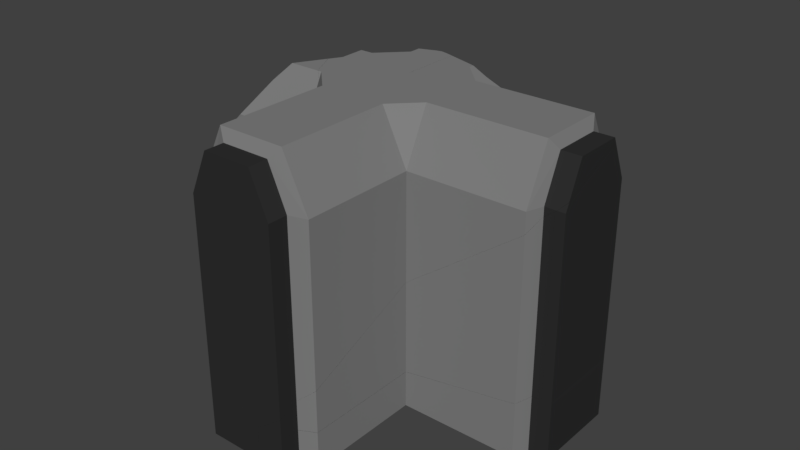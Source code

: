 # Source: wallCrossingTwoWaysBrokenShattered.blend  (saved by Blender 2.79.0; exported with 4.5.12 LTS)
import bpy
from mathutils import Matrix  # noqa: F401  (used for matrix-valued properties, if any)

bpy.ops.wm.read_factory_settings(use_empty=True)
scene = bpy.context.scene
scene.name = 'Scene'

# ---- collections
col_collection_2 = bpy.data.collections.new('Collection 2'); scene.collection.children.link(col_collection_2)

# ---- materials (node trees are filled in below, after node groups)
mat_material_006 = bpy.data.materials.new('Material.006')
mat_material_006.alpha_threshold = 0.0
mat_material_006.use_transparent_shadow = False
mat_material_006.diffuse_color = (0.2203, 0.2203, 0.2203, 1.0)
mat_material_006.roughness = 0.5
mat_material_005 = bpy.data.materials.new('Material.005')
mat_material_005.alpha_threshold = 0.0
mat_material_005.use_transparent_shadow = False
mat_material_005.diffuse_color = (0.0291, 0.0291, 0.0291, 1.0)
mat_material_005.roughness = 0.5

# ---- material node trees

# ---- world
world_world = bpy.data.worlds.new('World'); scene.world = world_world
world_world.color = (0.05088, 0.05088, 0.05088)
world_world.use_sun_shadow = False
world_world.sun_shadow_jitter_overblur = 0.0
world_world.cycles.sampling_method = 'MANUAL'

# ---- meshes
me_cornerwallleft_001_cell_009 = bpy.data.meshes.new('cornerWallLeft.001_cell.009')
me_cornerwallleft_001_cell_009.from_pydata([(-0.5994, 0.1584, 1.745), (-0.963, 0.3507, 1.351), (-1.179, 0.3507, 1.096), (-1.179, -0.1948, 0.9942), (-0.2575, 0.3507, 1.351), (-1.804, -0.1948, 0.1411), (0.7165, 0.3507, 0.5555), (1.215, 0.3507, 1.351), (2.413, 0.09484, -1.286), (1.703, -0.3065, -2.457), (-1.179, -0.1948, -2.383), (-1.804, -0.1948, -2.365), (-1.804, -0.9236, 0.1013), (-1.804, -1.313, -2.284), (1.46, 0.3507, 1.351), (1.406, 0.2586, 1.54), (1.34, 0.2441, 1.569), (0.7408, -0.07896, 0.6742), (2.322, 0.3507, -1.123), (-1.179, 0.3507, -2.422), (1.052, 0.3507, -2.487), (-0.5734, -0.301, 1.691), (-0.04457, -0.2094, 1.296), (-1.179, -0.1948, -2.383), (-1.804, -0.1948, -2.365), (-1.804, -1.313, -2.284), (-1.804, -0.9236, 0.1013), (1.46, 0.3507, 1.351), (2.322, 0.3507, -1.123), (1.406, 0.2586, 1.54), (1.34, 0.2441, 1.569), (0.7408, -0.07896, 0.6742), (-1.179, 0.3507, -2.422), (1.052, 0.3507, -2.487), (-0.5734, -0.301, 1.691), (-0.04457, -0.2094, 1.296)], [], [(1, 0, 4), (5, 3, 23, 24), (6, 31, 16, 7), (8, 28, 27, 29), (12, 13, 9, 8, 29, 30, 17, 35, 34), (21, 22, 31, 6, 4, 0), (28, 8, 9, 33), (19, 23, 3, 2), (16, 15, 14, 7), (24, 25, 26, 5), (13, 11, 10, 32, 33, 9), (26, 21, 0, 1, 2, 3, 5), (18, 20, 19, 2, 1, 4, 6, 7, 14)])
me_cornerwallleft_001_cell_009.polygons.foreach_set('material_index', [0, 1, 0, 1, 1, 0, 1, 0, 0, 1, 1, 0, 0])
_k = set([(10, 11), (10, 32), (11, 13), (12, 13), (12, 34), (14, 15), (14, 18), (15, 16), (16, 31), (17, 30), (17, 35), (18, 20), (19, 20), (19, 23), (21, 22), (21, 26), (22, 31), (23, 24), (24, 25), (25, 26), (27, 28), (27, 29), (28, 33), (29, 30), (32, 33), (34, 35)])
me_cornerwallleft_001_cell_009.attributes.new('sharp_edge', 'BOOLEAN', 'EDGE').data.foreach_set('value', [ (min(e.vertices), max(e.vertices)) in _k for e in me_cornerwallleft_001_cell_009.edges])
me_cornerwallleft_001_cell_009.materials.append(mat_material_006)
me_cornerwallleft_001_cell_009.materials.append(mat_material_005)
me_cornerwallleft_001_cell_009.use_remesh_preserve_volume = False
me_cornerwallleft_001_cell_009.use_remesh_preserve_attributes = False
me_cornerwallleft_001_cell_009.use_mirror_vertex_groups = False
me_cornerwallleft_001_cell_009.update()
me_cornerwallleft_001_cell_008 = bpy.data.meshes.new('cornerWallLeft.001_cell.008')
me_cornerwallleft_001_cell_008.from_pydata([(0.1275, 1.367, 1.643), (0.1275, -1.328, 1.643), (0.1275, -1.214, 1.902), (-0.1225, -1.328, 1.643), (-0.1839, -1.328, 1.591), (0.1273, -1.328, -3.993), (-0.1838, -1.328, -3.993), (0.04938, -1.25, 1.821), (0.1275, 0.8519, 2.823), (0.1275, 0.4697, 2.652), (-0.1841, 1.367, 1.643), (0.1275, 1.367, -3.993), (0.1006, 1.367, -3.993), (-0.1837, 1.367, -3.993), (-0.184, 0.9471, 2.605), (0.1275, -1.214, 1.902), (0.1275, 0.4697, 2.652), (-0.1225, -1.328, 1.643), (-0.1839, -1.328, 1.591), (0.1275, 1.367, -3.993), (0.1273, -1.328, -3.993), (-0.1838, -1.328, -3.993), (0.04938, -1.25, 1.821), (0.1275, 0.8519, 2.823), (-0.1841, 1.367, 1.643), (-0.1837, 1.367, -3.993), (0.1006, 1.367, -3.993), (-0.184, 0.9471, 2.605)], [], [(0, 23, 16, 15, 1, 20, 19), (12, 5, 21, 13), (24, 0, 19, 26, 25), (15, 22, 17, 1), (10, 13, 21, 4, 14), (24, 27, 23, 0), (12, 11, 5), (17, 18, 6, 20, 1), (7, 2, 9), (9, 8, 14, 4, 3, 7)])
me_cornerwallleft_001_cell_008.polygons.foreach_set('material_index', [1, 1, 1, 1, 1, 1, 1, 1, 1, 1])
_k = set([(2, 7), (2, 9), (3, 4), (3, 7), (4, 21), (5, 11), (5, 21), (6, 18), (6, 20), (8, 9), (8, 14), (10, 13), (10, 14), (11, 12), (12, 13), (15, 16), (15, 22), (16, 23), (17, 18), (17, 22), (19, 20), (19, 26), (23, 27), (24, 25), (24, 27), (25, 26)])
me_cornerwallleft_001_cell_008.attributes.new('sharp_edge', 'BOOLEAN', 'EDGE').data.foreach_set('value', [ (min(e.vertices), max(e.vertices)) in _k for e in me_cornerwallleft_001_cell_008.edges])
me_cornerwallleft_001_cell_008.materials.append(mat_material_006)
me_cornerwallleft_001_cell_008.materials.append(mat_material_005)
me_cornerwallleft_001_cell_008.use_remesh_preserve_volume = False
me_cornerwallleft_001_cell_008.use_remesh_preserve_attributes = False
me_cornerwallleft_001_cell_008.use_mirror_vertex_groups = False
me_cornerwallleft_001_cell_008.update()
me_cornerwallleft_001_cell_007 = bpy.data.meshes.new('cornerWallLeft.001_cell.007')
me_cornerwallleft_001_cell_007.from_pydata([(-0.2007, -0.2234, 0.1051), (-0.1972, -1.042, 1.783), (-1.005, -0.2234, 1.783), (-1.005, -0.05111, 1.783), (-0.8138, 0.3349, 1.384), (-0.2007, 1.756, 0.1051), (-0.2527, 1.66, 0.2136), (-2.475, -2.379, -3.788), (-2.152, -2.339, -3.932), (-1.078, -0.5721, -3.349), (1.567, -1.042, 1.783), (3.561, -0.7598, 1.195), (3.578, -0.7673, 1.102), (3.603, -0.7779, 0.9644), (3.561, -0.6127, 0.8884), (-0.2007, -0.2234, -2.627), (3.455, -0.561, 0.7804), (2.794, -0.2344, 0.1051), (-2.004, 0.256, 1.783), (-2.004, -1.666, 1.783), (-2.01, 0.3349, 1.714), (-2.156, 1.66, -0.01213), (-0.2007, 2.411, -1.031), (-0.2007, 0.2229, -2.726), (-1.738, 2.506, -0.9703), (-2.224, 2.334, -0.8229), (3.561, -0.7598, 1.195), (3.578, -0.7673, 1.102), (3.603, -0.7779, 0.9644), (3.561, -0.6127, 0.8884), (1.567, -1.042, 1.783), (3.455, -0.561, 0.7804), (2.794, -0.2344, 0.1051), (-0.2007, -0.2234, -2.627), (-2.004, -1.666, 1.783), (-2.004, 0.256, 1.783), (-2.01, 0.3349, 1.714), (-2.156, 1.66, -0.01213), (-1.738, 2.506, -0.9703), (-0.2007, 2.411, -1.031), (-0.2007, 0.2229, -2.726), (-2.224, 2.334, -0.8229)], [], [(0, 1, 30, 11, 29, 16, 32), (0, 5, 6, 4, 3, 2), (2, 1, 0), (4, 36, 35, 3), (9, 7, 41, 38), (8, 34, 7), (9, 8, 7), (8, 27, 26, 10, 34), (8, 28, 27), (11, 12, 13, 29), (31, 14, 28, 8, 9), (38, 22, 23, 9), (19, 30, 1, 2, 3, 35), (37, 41, 7, 34, 18, 20), (33, 40, 39, 5, 0), (21, 36, 4, 6), (23, 15, 17, 31, 9), (39, 24, 25, 21, 6, 5), (32, 33, 0)])
me_cornerwallleft_001_cell_007.polygons.foreach_set('material_index', [0, 0, 0, 0, 1, 1, 1, 1, 1, 0, 1, 1, 0, 1, 0, 0, 1, 0, 0])
_k = set([(10, 26), (10, 34), (11, 12), (11, 30), (12, 13), (13, 29), (14, 28), (14, 31), (15, 17), (15, 23), (16, 29), (16, 32), (17, 31), (18, 20), (18, 34), (19, 30), (19, 35), (20, 37), (21, 25), (21, 36), (22, 23), (22, 38), (24, 25), (24, 39), (26, 27), (27, 28), (32, 33), (33, 40), (35, 36), (37, 41), (38, 41), (39, 40)])
me_cornerwallleft_001_cell_007.attributes.new('sharp_edge', 'BOOLEAN', 'EDGE').data.foreach_set('value', [ (min(e.vertices), max(e.vertices)) in _k for e in me_cornerwallleft_001_cell_007.edges])
me_cornerwallleft_001_cell_007.materials.append(mat_material_006)
me_cornerwallleft_001_cell_007.materials.append(mat_material_005)
me_cornerwallleft_001_cell_007.use_remesh_preserve_volume = False
me_cornerwallleft_001_cell_007.use_remesh_preserve_attributes = False
me_cornerwallleft_001_cell_007.use_mirror_vertex_groups = False
me_cornerwallleft_001_cell_007.update()
me_cornerwallleft_001_cell_006 = bpy.data.meshes.new('cornerWallLeft.001_cell.006')
me_cornerwallleft_001_cell_006.from_pydata([(-0.202, 1.252, 0.8353), (-1.532, 1.309, 1.448), (1.576, -0.9926, 1.206), (-1.008, -0.9926, 1.206), (-0.1058, -0.4483, 2.331), (-2.809, 1.364, -0.05129), (-1.402, -0.9926, 0.8042), (-2.809, -0.453, -0.6056), (-2.184, -0.453, 0.08446), (-2.184, -0.9926, -0.07232), (0.4345, -0.1801, 2.885), (1.408, 2.529, -1.432), (0.6992, 2.128, -2.603), (2.919, 0.5056, -2.759), (2.929, 0.3118, -3.008), (1.576, -1.864, 1.206), (1.708, -0.9926, 1.481), (1.576, -4.673, -1.704), (1.576, -4.673, -3.494), (1.576, -0.9926, -3.051), (1.934, -4.79, -3.538), (1.929, -4.788, -3.51), (-2.184, -0.9926, -2.735), (0.9547, 0.7455, 2.885), (1.448, -0.1801, 2.885), (1.576, -0.2861, 2.666), (1.609, -0.3313, 2.64), (0.8755, 1.17, 2.433), (-2.184, -0.453, -2.67), (-2.809, -0.453, -2.617), (-2.809, 1.511, -0.04327), (-2.809, 1.122, -2.428), (0.3915, 2.632, 1.525), (0.3998, 2.694, 1.398), (0.3358, 2.679, 1.427), (0.4924, 2.308, 1.746), (-0.2645, 2.356, 0.5303), (-1.579, 2.134, 1.546), (-1.05, 2.225, 1.152), (1.576, -1.864, 1.206), (1.708, -0.9926, 1.481), (1.576, -0.9926, -3.051), (1.576, -4.673, -3.494), (1.934, -4.79, -3.538), (1.576, -4.673, -1.704), (1.929, -4.788, -3.51), (-2.184, -0.9926, -2.735), (0.9547, 0.7455, 2.885), (1.448, -0.1801, 2.885), (1.576, -0.2861, 2.666), (1.609, -0.3313, 2.64), (0.8755, 1.17, 2.433), (-2.184, -0.453, -2.67), (-2.809, -0.453, -2.617), (-2.809, 1.122, -2.428), (-2.809, 1.511, -0.04327), (0.3915, 2.632, 1.525), (0.3998, 2.694, 1.398), (0.3358, 2.679, 1.427), (0.4924, 2.308, 1.746), (-0.2645, 2.356, 0.5303), (-1.579, 2.134, 1.546), (-1.05, 2.225, 1.152)], [], [(0, 4, 10, 47, 51), (1, 0, 36, 62, 61), (54, 29, 7, 5, 55), (44, 18, 20, 45), (2, 49, 48, 10, 4, 3), (46, 52, 53, 31, 12, 14, 43, 42, 41), (2, 19, 18, 44, 39), (5, 1, 61, 55), (4, 0, 1, 6, 3), (6, 1, 5, 7, 8, 9), (13, 14, 11), (14, 12, 11), (9, 8, 28, 22), (30, 37, 38, 60, 58, 57, 11, 12, 31), (29, 28, 8, 7), (16, 26, 49, 2), (21, 43, 14, 13), (48, 47, 10), (56, 33, 34), (22, 19, 2, 3, 6, 9), (15, 17, 21, 13, 50, 40), (39, 16, 2), (34, 36, 0, 51, 59, 56), (35, 27, 23, 24, 25, 50, 13, 11, 57, 32)])
me_cornerwallleft_001_cell_006.polygons.foreach_set('material_index', [0, 0, 1, 0, 0, 1, 0, 0, 0, 0, 1, 1, 0, 1, 1, 0, 1, 0, 0, 0, 1, 0, 0, 1])
_k = set([(15, 17), (15, 40), (16, 26), (16, 39), (17, 21), (18, 19), (18, 20), (19, 22), (20, 45), (21, 43), (22, 28), (23, 24), (23, 27), (24, 25), (25, 50), (26, 49), (27, 35), (28, 29), (29, 54), (30, 31), (30, 37), (31, 53), (32, 35), (32, 57), (33, 34), (33, 56), (34, 36), (36, 62), (37, 38), (38, 60), (39, 44), (40, 50), (41, 42), (41, 46), (42, 43), (44, 45), (46, 52), (47, 48), (47, 51), (48, 49), (51, 59), (52, 53), (54, 55), (55, 61), (56, 59), (57, 58), (58, 60), (61, 62)])
me_cornerwallleft_001_cell_006.attributes.new('sharp_edge', 'BOOLEAN', 'EDGE').data.foreach_set('value', [ (min(e.vertices), max(e.vertices)) in _k for e in me_cornerwallleft_001_cell_006.edges])
me_cornerwallleft_001_cell_006.materials.append(mat_material_006)
me_cornerwallleft_001_cell_006.materials.append(mat_material_005)
me_cornerwallleft_001_cell_006.use_remesh_preserve_volume = False
me_cornerwallleft_001_cell_006.use_remesh_preserve_attributes = False
me_cornerwallleft_001_cell_006.use_mirror_vertex_groups = False
me_cornerwallleft_001_cell_006.update()
me_cornerwallleft_001_cell_005 = bpy.data.meshes.new('cornerWallLeft.001_cell.005')
me_cornerwallleft_001_cell_005.from_pydata([(-1.567, 2.905, -0.8066), (2.194, 2.891, -0.8066), (2.194, -0.8666, -0.8066), (2.37, 2.36, -0.8066), (2.37, -0.3351, -0.8066), (2.995, 2.36, -0.8066), (2.995, -0.3351, -0.8066), (-1.567, -4.555, -0.8066), (-1.567, -0.8747, -0.8066), (-2.139, -4.716, -0.8066), (-2.139, -5.34, -0.8066), (-2.444, 2.556, 0.2196), (-3.044, 1.568, 0.1192), (-1.567, -0.8747, 0.3651), (2.194, -0.8666, 0.9902), (-1.567, -4.555, 0.3649), (-2.139, -4.716, 0.2698), (-2.139, -5.34, 0.2698), (-3.044, -5.34, 0.1193), (-3.044, -5.34, -0.8066), (2.37, -0.3351, 1.02), (2.682, -0.3351, 1.071), (2.995, -0.3351, 1.071), (2.899, -0.3351, 1.072), (2.37, 2.36, 1.02), (2.995, 2.36, 1.071), (2.821, 2.36, 1.072), (2.682, 2.36, 1.071), (2.194, 2.891, 0.9903), (-1.567, 2.905, 0.3652), (-3.017, 2.412, -0.8066), (-3.045, 2.362, -0.8066), (-1.567, 4.224, -0.8066), (-1.567, 3.345, 0.3653), (-2.587, 3.178, -0.8066), (-1.567, -0.8747, 0.3651), (2.194, -0.8666, 0.9902), (-1.567, -4.555, 0.3649), (-2.139, -5.34, 0.2698), (-2.139, -4.716, 0.2698), (-3.044, -5.34, 0.1193), (-3.044, -5.34, -0.8066), (2.37, -0.3351, 1.02), (2.682, -0.3351, 1.071), (2.899, -0.3351, 1.072), (2.995, -0.3351, 1.071), (2.682, 2.36, 1.071), (2.37, 2.36, 1.02), (2.995, 2.36, 1.071), (2.821, 2.36, 1.072), (2.194, 2.891, 0.9903), (-1.567, 2.905, 0.3652), (-3.045, 2.362, -0.8066), (-3.017, 2.412, -0.8066), (-1.567, 4.224, -0.8066), (-1.567, 3.345, 0.3653), (-2.587, 3.178, -0.8066)], [], [(8, 2, 36, 35), (1, 0, 51, 50), (2, 4, 42, 36), (4, 6, 45, 44, 43, 42), (6, 5, 48, 45), (0, 54, 33, 51), (7, 37, 39, 9), (8, 35, 37, 7), (9, 39, 38, 10), (10, 38, 40, 41), (11, 12, 18), (19, 18, 12, 31), (21, 23, 49, 27), (32, 56, 11, 55), (23, 22, 25, 49), (47, 46, 26, 48, 5, 3), (56, 53, 11), (41, 52, 30, 34, 54, 0, 1, 3, 5, 6, 4, 2, 8, 7, 9, 10), (50, 47, 3, 1), (53, 31, 12, 11), (18, 17, 16, 15, 13, 14, 20, 21, 27, 24, 28, 29, 55, 11)])
me_cornerwallleft_001_cell_005.polygons.foreach_set('material_index', [0, 0, 0, 1, 1, 0, 0, 0, 1, 1, 1, 1, 1, 1, 1, 1, 1, 0, 0, 1, 1])
_k = set([(13, 14), (13, 15), (14, 20), (15, 16), (16, 17), (17, 18), (18, 19), (19, 31), (20, 21), (21, 23), (22, 23), (22, 25), (24, 27), (24, 28), (25, 49), (26, 46), (26, 48), (27, 49), (28, 29), (29, 55), (30, 34), (30, 52), (31, 53), (32, 55), (32, 56), (33, 51), (33, 54), (34, 54), (35, 36), (35, 37), (36, 42), (37, 39), (38, 39), (38, 40), (40, 41), (41, 52), (42, 43), (43, 44), (44, 45), (45, 48), (46, 47), (47, 50), (50, 51), (53, 56)])
me_cornerwallleft_001_cell_005.attributes.new('sharp_edge', 'BOOLEAN', 'EDGE').data.foreach_set('value', [ (min(e.vertices), max(e.vertices)) in _k for e in me_cornerwallleft_001_cell_005.edges])
me_cornerwallleft_001_cell_005.materials.append(mat_material_006)
me_cornerwallleft_001_cell_005.materials.append(mat_material_005)
me_cornerwallleft_001_cell_005.use_remesh_preserve_volume = False
me_cornerwallleft_001_cell_005.use_remesh_preserve_attributes = False
me_cornerwallleft_001_cell_005.use_mirror_vertex_groups = False
me_cornerwallleft_001_cell_005.update()
me_cornerwallleft_001_cell_004 = bpy.data.meshes.new('cornerWallLeft.001_cell.004')
me_cornerwallleft_001_cell_004.from_pydata([(1.101, 2.101, -0.4434), (-0.517, 0.2181, -0.3042), (0.2874, 0.2181, 1.374), (-0.517, -0.6003, 1.374), (-0.517, -2.749, 1.374), (0.2874, 0.5907, 1.374), (0.7893, 0.7764, 1.374), (0.1946, 0.7764, 1.18), (0.9728, 0.8177, 1.374), (-0.517, 1.67, -0.3042), (-0.517, 2.101, -0.8952), (-0.9262, -0.6003, 1.374), (-0.9129, -1.422, 1.374), (1.181, 0.7764, 1.374), (0.9649, -1.939, -4.198), (-0.6835, -0.03847, -2.941), (0.8274, -2.061, -4.269), (-1.137, -1.821, 1.374), (-0.6426, -2.749, 1.374), (-0.517, -2.853, 1.159), (-0.4841, -2.899, 1.133), (-0.429, -2.838, 1.374), (-0.4804, -2.895, 1.149), (-1.216, -1.399, 0.9247), (1.435, -1.225, 1.374), (-1.637, 0.2181, -0.3042), (-1.691, 0.1259, -0.1151), (-1.699, 0.06087, 0.01826), (-0.517, 0.2181, -2.787), (-0.7744, 0.2181, -2.776), (1.429, 0.7764, 1.306), (1.435, 0.6983, 1.374), (1.283, 2.101, -0.4217), (1.215, 2.775, -1.233), (1.169, 2.784, -1.249), (1.158, 2.785, -1.253), (1.12, 2.779, -1.256), (-0.517, 2.504, -1.359), (-1.137, -1.821, 1.374), (-0.6426, -2.749, 1.374), (-0.517, -2.853, 1.159), (-0.4841, -2.899, 1.133), (-0.429, -2.838, 1.374), (-0.4804, -2.895, 1.149), (-1.216, -1.399, 0.9247), (-1.699, 0.06087, 0.01826), (1.435, -1.225, 1.374), (-1.637, 0.2181, -0.3042), (-1.691, 0.1259, -0.1151), (-0.517, 0.2181, -2.787), (-0.7744, 0.2181, -2.776), (1.435, 0.6983, 1.374), (1.283, 2.101, -0.4217), (1.429, 0.7764, 1.306), (1.215, 2.775, -1.233), (1.169, 2.784, -1.249), (-0.517, 2.504, -1.359), (1.158, 2.785, -1.253), (1.12, 2.779, -1.256)], [], [(0, 8, 13, 53, 52), (1, 9, 10, 56, 49), (2, 5, 7, 9, 1), (3, 1, 47, 48, 45, 11), (1, 49, 29, 47), (1, 3, 2), (2, 3, 11, 12, 38, 39, 4, 21, 46, 51, 13, 8, 6, 5), (6, 7, 5), (7, 6, 8, 0, 10, 9), (10, 0, 55, 57, 58, 56), (14, 24, 42, 43), (16, 36, 35, 14), (18, 17, 44, 27, 26, 15, 16, 41, 40), (25, 50, 15, 26), (16, 14, 43, 41), (23, 38, 12), (45, 23, 12, 11), (35, 34, 54, 14), (51, 53, 13), (19, 20, 22, 21, 4), (32, 30, 31, 24, 14, 54), (52, 33, 55, 0), (39, 19, 4), (37, 36, 16, 15, 50, 28)])
me_cornerwallleft_001_cell_004.polygons.foreach_set('material_index', [0, 0, 0, 0, 0, 0, 0, 0, 0, 0, 1, 1, 1, 1, 1, 0, 0, 1, 0, 0, 1, 0, 0, 1])
_k = set([(17, 18), (17, 44), (18, 40), (19, 20), (19, 39), (20, 22), (21, 22), (21, 46), (23, 38), (23, 45), (24, 31), (24, 42), (25, 26), (25, 50), (26, 27), (27, 44), (28, 37), (28, 50), (29, 47), (29, 49), (30, 31), (30, 32), (32, 54), (33, 52), (33, 55), (34, 35), (34, 54), (35, 36), (36, 37), (38, 39), (40, 41), (41, 43), (42, 43), (45, 48), (46, 51), (47, 48), (49, 56), (51, 53), (52, 53), (55, 57), (56, 58), (57, 58)])
me_cornerwallleft_001_cell_004.attributes.new('sharp_edge', 'BOOLEAN', 'EDGE').data.foreach_set('value', [ (min(e.vertices), max(e.vertices)) in _k for e in me_cornerwallleft_001_cell_004.edges])
me_cornerwallleft_001_cell_004.materials.append(mat_material_006)
me_cornerwallleft_001_cell_004.materials.append(mat_material_005)
me_cornerwallleft_001_cell_004.use_remesh_preserve_volume = False
me_cornerwallleft_001_cell_004.use_remesh_preserve_attributes = False
me_cornerwallleft_001_cell_004.use_mirror_vertex_groups = False
me_cornerwallleft_001_cell_004.update()
me_cornerwallleft_001_cell_003 = bpy.data.meshes.new('cornerWallLeft.001_cell.003')
me_cornerwallleft_001_cell_003.from_pydata([(0.7707, 1.107, -3.169), (0.1992, 1.262, -3.169), (0.1992, 1.887, -3.169), (-1.112, 1.887, 1.342), (0.7707, 0.8878, 1.78), (0.1992, 1.887, 0.9661), (0.1992, 1.262, 1.577), (0.7707, 1.107, 1.565), (-0.1059, -2.92, 0.8913), (-0.1056, -2.92, -2.142), (-1.144, 1.562, 1.669), (-1.219, 1.887, 1.317), (-1.219, 1.887, -3.169), (0.7707, 0.06293, 3.209), (-0.9882, 0.8878, 2.284), (-0.7678, 0.1576, 3.27), (-0.8212, 0.1666, 3.253), (0.7707, -2.13, -1.996), (0.7707, -1.25, -3.169), (0.7707, -2.126, -2.003), (0.7707, -2.13, 0.5184), (0.7707, -2.126, 1.514), (-0.2495, -2.297, -3.169), (-1.144, 1.562, 1.669), (-1.219, 1.887, 1.317), (-1.219, 1.887, -3.169), (-0.2495, -2.297, -3.169), (-0.9882, 0.8878, 2.284), (-0.8212, 0.1666, 3.253), (0.7707, 0.06293, 3.209), (-0.7678, 0.1576, 3.27), (0.7707, -2.13, -1.996), (0.7707, -2.126, -2.003), (0.7707, -1.25, -3.169), (0.7707, -2.13, 0.5184), (0.7707, -2.126, 1.514)], [], [(18, 19, 9, 26), (33, 22, 25, 2, 1, 0), (2, 5, 6, 1), (3, 10, 14, 4, 7, 6, 5), (8, 34, 35), (8, 9, 17, 34), (28, 27, 23, 24, 12, 26, 9, 8), (30, 28, 8), (35, 29, 30, 8), (20, 31, 32, 33, 0, 7, 4, 13, 21), (11, 10, 3), (6, 7, 0, 1), (19, 17, 9), (14, 16, 15, 13, 4), (11, 3, 5, 2, 25)])
me_cornerwallleft_001_cell_003.polygons.foreach_set('material_index', [1, 0, 1, 0, 1, 1, 1, 1, 1, 0, 0, 0, 1, 0, 1])
_k = set([(10, 11), (10, 14), (11, 25), (12, 24), (12, 26), (13, 15), (13, 21), (14, 16), (15, 16), (17, 19), (17, 34), (18, 19), (18, 26), (20, 21), (20, 31), (22, 25), (22, 33), (23, 24), (23, 27), (27, 28), (28, 30), (29, 30), (29, 35), (31, 32), (32, 33), (34, 35)])
me_cornerwallleft_001_cell_003.attributes.new('sharp_edge', 'BOOLEAN', 'EDGE').data.foreach_set('value', [ (min(e.vertices), max(e.vertices)) in _k for e in me_cornerwallleft_001_cell_003.edges])
me_cornerwallleft_001_cell_003.materials.append(mat_material_006)
me_cornerwallleft_001_cell_003.materials.append(mat_material_005)
me_cornerwallleft_001_cell_003.use_remesh_preserve_volume = False
me_cornerwallleft_001_cell_003.use_remesh_preserve_attributes = False
me_cornerwallleft_001_cell_003.use_mirror_vertex_groups = False
me_cornerwallleft_001_cell_003.update()
me_cornerwallleft_001_cell_002 = bpy.data.meshes.new('cornerWallLeft.001_cell.002')
me_cornerwallleft_001_cell_002.from_pydata([(1.017, 3.572, -1.707), (1.017, -0.2082, -1.707), (1.017, -3.888, -1.707), (-2.744, 3.026, -1.707), (-2.744, 0.3314, -1.707), (-3.368, 3.026, -1.707), (-3.368, 0.3314, -1.707), (-2.744, 3.572, -1.707), (-2.744, -0.2082, -1.707), (1.508, -4.049, -1.707), (1.508, -4.674, -1.707), (0.1396, 2.914, 1.998), (2.371, 1.096, 1.591), (3.295, 2.233, -0.7803), (2.577, 1.051, 1.411), (3.295, -4.674, -0.781), (3.295, -4.674, -1.707), (3.252, -4.674, -0.6493), (3.258, -4.674, -0.6683), (1.508, -4.674, 0.7769), (1.508, -4.049, 0.9413), (1.017, -3.888, 1.105), (1.017, -0.2082, 1.548), (1.376, -4.006, 1.061), (-2.744, -0.2082, 1.865), (-2.744, 0.3314, 1.93), (-2.744, 3.026, 2.073), (-3.368, 3.026, 2.09), (-3.368, 0.3314, 1.982), (-3.368, 1.906, 2.172), (3.296, 3.028, -1.707), (-0.5125, 3.572, 1.969), (1.017, 3.572, 0.2373), (-2.744, 3.572, 2.033), (1.017, 5.24, -1.707), (3.295, -4.674, -1.707), (3.295, -4.674, -0.781), (3.252, -4.674, -0.6493), (3.258, -4.674, -0.6683), (1.508, -4.674, 0.7769), (1.508, -4.049, 0.9413), (1.376, -4.006, 1.061), (1.017, -3.888, 1.105), (1.017, -0.2082, 1.548), (-2.744, -0.2082, 1.865), (-2.744, 0.3314, 1.93), (-2.744, 3.026, 2.073), (-3.368, 3.026, 2.09), (-3.368, 0.3314, 1.982), (-3.368, 1.906, 2.172), (3.296, 3.028, -1.707), (1.017, 3.572, 0.2373), (-0.5125, 3.572, 1.969), (-2.744, 3.572, 2.033), (1.017, 5.24, -1.707)], [], [(30, 16, 10, 9, 2, 1, 8, 4, 6, 5, 3, 7, 0, 54), (1, 43, 44, 8), (4, 45, 48, 6), (46, 53, 7, 3), (36, 35, 50, 13), (13, 14, 37, 38), (49, 47, 5, 6, 48), (22, 21, 41, 12, 11, 29, 28, 25, 24), (11, 12, 14), (12, 41, 20, 19, 37, 14), (47, 46, 3, 5), (11, 31, 33, 26, 27, 29), (16, 15, 18, 17, 39, 10), (39, 40, 9, 10), (53, 52, 51, 0, 7), (51, 54, 0), (42, 43, 1, 2), (38, 36, 13), (44, 45, 4, 8), (40, 23, 42, 2, 9), (14, 13, 50, 34, 32, 31, 11)])
me_cornerwallleft_001_cell_002.polygons.foreach_set('material_index', [0, 0, 1, 0, 1, 1, 1, 1, 1, 1, 1, 1, 1, 1, 0, 0, 0, 1, 0, 0, 1])
_k = set([(15, 16), (15, 18), (16, 30), (17, 18), (17, 39), (19, 20), (19, 37), (20, 41), (21, 22), (21, 41), (22, 24), (23, 40), (23, 42), (24, 25), (25, 28), (26, 27), (26, 33), (27, 29), (28, 29), (30, 54), (31, 32), (31, 33), (32, 34), (34, 50), (35, 36), (35, 50), (36, 38), (37, 38), (39, 40), (42, 43), (43, 44), (44, 45), (45, 48), (46, 47), (46, 53), (47, 49), (48, 49), (51, 52), (51, 54), (52, 53)])
me_cornerwallleft_001_cell_002.attributes.new('sharp_edge', 'BOOLEAN', 'EDGE').data.foreach_set('value', [ (min(e.vertices), max(e.vertices)) in _k for e in me_cornerwallleft_001_cell_002.edges])
me_cornerwallleft_001_cell_002.materials.append(mat_material_006)
me_cornerwallleft_001_cell_002.materials.append(mat_material_005)
me_cornerwallleft_001_cell_002.use_remesh_preserve_volume = False
me_cornerwallleft_001_cell_002.use_remesh_preserve_attributes = False
me_cornerwallleft_001_cell_002.use_mirror_vertex_groups = False
me_cornerwallleft_001_cell_002.update()
me_cornerwallleft_001_cell_001 = bpy.data.meshes.new('cornerWallLeft.001_cell.001')
me_cornerwallleft_001_cell_001.from_pydata([(2.344, 2.966, 3.778), (2.52, 2.434, 3.778), (-2.293, 2.629, -2.709), (-2.895, 1.641, -2.809), (-2.293, 2.63, 0.3227), (-3.368, 0.862, -0.2615), (-3.613, 0.4594, -0.6185), (-1.417, -0.8002, 0.4098), (2.344, -0.7921, 3.136), (-1.417, -0.8002, -2.563), (2.344, -0.7921, -1.939), (-1.417, -4.48, -2.563), (-1.417, -4.48, -1.23), (-1.989, -4.641, -2.658), (-1.989, -4.641, -1.715), (-1.989, -5.266, -2.658), (-1.989, -5.266, -1.993), (-2.895, -5.266, -2.809), (-2.901, -5.266, -2.79), (-2.937, -5.266, -2.679), (2.831, -0.2606, 3.725), (2.52, -0.2606, 3.5), (2.832, -0.2606, -1.858), (2.52, -0.2606, -1.909), (2.52, 2.097, 4.551), (2.831, 2.434, 3.778), (2.832, 2.434, -1.858), (2.52, 2.434, -1.909), (2.344, 2.612, 4.517), (2.393, 2.421, 4.603), (2.831, 2.015, 4.739), (1.613, 2.968, 3.778), (-1.417, 2.979, 1.037), (2.344, 2.966, -1.939), (-1.417, 2.979, -2.563), (-1.417, 3.419, 0.9409), (-1.417, 3.418, -2.563), (-1.417, -0.8002, 0.4098), (2.344, -0.7921, 3.136), (2.344, -0.7921, -1.939), (-1.417, -0.8002, -2.563), (-1.417, -4.48, -2.563), (-1.417, -4.48, -1.23), (-1.989, -4.641, -2.658), (-1.989, -5.266, -2.658), (-1.989, -5.266, -1.993), (-1.989, -4.641, -1.715), (-2.895, -5.266, -2.809), (-2.901, -5.266, -2.79), (-2.937, -5.266, -2.679), (2.831, -0.2606, 3.725), (2.52, -0.2606, 3.5), (2.832, -0.2606, -1.858), (2.52, -0.2606, -1.909), (2.831, 2.434, 3.778), (2.832, 2.434, -1.858), (2.52, 2.434, -1.909), (2.393, 2.421, 4.603), (2.344, 2.612, 4.517), (2.52, 2.097, 4.551), (2.831, 2.015, 4.739), (1.613, 2.968, 3.778), (2.344, 2.966, -1.939), (-1.417, 2.979, 1.037), (-1.417, 2.979, -2.563), (-1.417, 3.419, 0.9409), (-1.417, 3.418, -2.563)], [], [(36, 2, 4, 65), (40, 39, 38, 37), (53, 52, 50, 51), (20, 22, 55, 54, 60), (64, 66, 35, 63), (45, 46, 42, 7, 8, 21, 20, 60, 59, 57, 5, 6, 49), (2, 3, 4), (3, 6, 4), (6, 5, 4), (62, 64, 63, 31, 0), (43, 41, 12, 14), (58, 61, 32, 65, 4, 5, 57), (31, 28, 0), (16, 19, 18, 17, 44), (28, 29, 24, 1, 0), (24, 30, 25, 1), (44, 43, 14, 16), (41, 40, 37, 12), (1, 25, 26, 56), (48, 49, 6), (47, 48, 6, 3), (1, 56, 62, 0), (9, 11, 13, 15, 47, 3, 2, 36, 34, 33, 27, 55, 22, 23, 10), (39, 53, 51, 38)])
me_cornerwallleft_001_cell_001.polygons.foreach_set('material_index', [1, 0, 1, 1, 0, 1, 1, 1, 1, 0, 0, 1, 0, 1, 0, 1, 1, 0, 1, 1, 1, 0, 1, 0])
_k = set([(7, 8), (7, 42), (8, 21), (9, 10), (9, 11), (10, 23), (11, 13), (12, 14), (12, 37), (13, 15), (14, 16), (15, 47), (16, 19), (17, 18), (17, 44), (18, 19), (20, 21), (20, 22), (22, 23), (24, 29), (24, 30), (25, 26), (25, 30), (26, 56), (27, 33), (27, 55), (28, 29), (28, 31), (31, 63), (32, 61), (32, 65), (33, 34), (34, 36), (35, 63), (35, 66), (36, 65), (37, 38), (38, 51), (39, 40), (39, 53), (40, 41), (41, 43), (42, 46), (43, 44), (45, 46), (45, 49), (47, 48), (48, 49), (50, 51), (50, 52), (52, 53), (54, 55), (54, 60), (56, 62), (57, 58), (57, 59), (58, 61), (59, 60), (62, 64), (64, 66)])
me_cornerwallleft_001_cell_001.attributes.new('sharp_edge', 'BOOLEAN', 'EDGE').data.foreach_set('value', [ (min(e.vertices), max(e.vertices)) in _k for e in me_cornerwallleft_001_cell_001.edges])
me_cornerwallleft_001_cell_001.materials.append(mat_material_006)
me_cornerwallleft_001_cell_001.materials.append(mat_material_005)
me_cornerwallleft_001_cell_001.use_remesh_preserve_volume = False
me_cornerwallleft_001_cell_001.use_remesh_preserve_attributes = False
me_cornerwallleft_001_cell_001.use_mirror_vertex_groups = False
me_cornerwallleft_001_cell_001.update()
me_cornerwallleft_001_cell_000 = bpy.data.meshes.new('cornerWallLeft.001_cell.000')
me_cornerwallleft_001_cell_000.from_pydata([(0.7197, 2.036, 2.042), (-1.056, 2.255, -3.474), (-0.5643, 2.41, -3.474), (-0.5643, 3.035, -3.474), (-1.056, 2.036, 1.637), (-0.5643, 3.035, 0.72), (-0.5643, 2.41, 1.363), (-1.056, 2.255, 1.41), (1.824, -1.774, 0.5846), (1.824, -1.774, -2.447), (0.4266, -3.582, 0.1448), (0.289, -3.705, 0.074), (0.7485, -3.541, 0.0008285), (-1.932, -2.082, 0.2314), (0.2987, -3.899, -0.1751), (0.5048, -3.944, -0.3548), (1.223, -2.762, -2.548), (1.224, -1.966, -3.474), (-2.057, -1.425, 0.7683), (-1.056, -1.425, 1.379), (-2.583, -1.425, 0.2025), (-1.056, -1.425, -1.526), (0.9411, 2.036, 1.979), (1.01, 1.738, 2.431), (0.6311, 1.149, 3.088), (1.108, 1.314, 2.947), (0.619, 1.143, 3.09), (-1.056, 0.8623, 2.985), (-1.056, -0.852, 1.914), (-1.056, 0.2468, -3.474), (1.679, -1.151, -3.474), (0.7099, 3.035, -3.474), (0.7097, 3.035, 1.011), (0.7864, 2.703, 1.369), (-1.056, -1.425, 1.379), (-2.057, -1.425, 0.7683), (-2.583, -1.425, 0.2025), (-1.056, -1.425, -1.526), (0.9411, 2.036, 1.979), (1.01, 1.738, 2.431), (0.6311, 1.149, 3.088), (1.108, 1.314, 2.947), (-1.056, 0.8623, 2.985), (0.619, 1.143, 3.09), (-1.056, -0.852, 1.914), (-1.056, 0.2468, -3.474), (1.224, -1.966, -3.474), (1.679, -1.151, -3.474), (0.7099, 3.035, -3.474), (0.7097, 3.035, 1.011), (0.7864, 2.703, 1.369)], [], [(0, 40, 25, 39, 38), (18, 34, 37, 36), (34, 28, 42, 4, 7, 1, 45, 37), (1, 7, 6, 2), (4, 0, 50, 49, 5, 6, 7), (6, 5, 3, 2), (8, 12, 15), (12, 10, 15), (10, 11, 15), (11, 14, 15), (14, 16, 15), (15, 16, 9, 8), (10, 8, 41, 24, 43), (10, 12, 8), (13, 14, 11), (13, 20, 21, 29, 46, 16, 14), (13, 35, 20), (44, 19, 35, 13, 11), (46, 47, 9, 16), (38, 50, 0), (23, 41, 8, 9, 47, 48, 32, 33, 22), (17, 45, 1, 2, 3, 31, 30), (43, 27, 44, 11, 10), (49, 31, 3, 5), (42, 26, 40, 0, 4)])
me_cornerwallleft_001_cell_000.polygons.foreach_set('material_index', [0, 0, 0, 0, 0, 1, 1, 1, 1, 1, 1, 1, 1, 1, 1, 1, 1, 1, 1, 0, 1, 0, 1, 1, 0])
_k = set([(17, 30), (17, 45), (18, 34), (18, 36), (19, 35), (19, 44), (20, 21), (20, 35), (21, 29), (22, 23), (22, 33), (23, 41), (24, 41), (24, 43), (25, 39), (25, 40), (26, 40), (26, 42), (27, 43), (27, 44), (28, 34), (28, 42), (29, 46), (30, 31), (31, 49), (32, 33), (32, 48), (36, 37), (37, 45), (38, 39), (38, 50), (46, 47), (47, 48), (49, 50)])
me_cornerwallleft_001_cell_000.attributes.new('sharp_edge', 'BOOLEAN', 'EDGE').data.foreach_set('value', [ (min(e.vertices), max(e.vertices)) in _k for e in me_cornerwallleft_001_cell_000.edges])
me_cornerwallleft_001_cell_000.materials.append(mat_material_006)
me_cornerwallleft_001_cell_000.materials.append(mat_material_005)
me_cornerwallleft_001_cell_000.use_remesh_preserve_volume = False
me_cornerwallleft_001_cell_000.use_remesh_preserve_attributes = False
me_cornerwallleft_001_cell_000.use_mirror_vertex_groups = False
me_cornerwallleft_001_cell_000.update()
me_cornerwallleft_001_cell_011 = bpy.data.meshes.new('cornerWallLeft.001_cell.011')
me_cornerwallleft_001_cell_011.from_pydata([(3.607, 0.6088, 0.6402), (-0.1507, 1.413, 2.319), (3.607, 3.562, 2.319), (3.607, 1.413, 2.319), (3.783, 1.14, 0.6402), (3.783, 3.258, 1.962), (3.783, 1.717, 1.962), (4.408, 3.258, 1.962), (4.408, 1.717, 1.962), (-0.1542, 0.6008, 0.6402), (-0.1542, -3.079, 0.6402), (-0.9586, 0.6008, 2.319), (-3.107, 0.6008, 2.319), (-3.912, -3.079, 0.6402), (-0.9586, -3.079, 2.319), (-3.107, -3.079, 2.319), (-2.843, -3.24, 1.962), (-1.303, -3.24, 1.962), (-3.42, -3.24, 0.6402), (-0.7257, -3.24, 0.6402), (-3.42, -3.865, 0.6402), (-0.7257, -3.865, 0.6402), (-2.843, -3.865, 1.962), (-1.303, -3.865, 1.962), (-2.429, 2.222, -3.255), (-2.107, 2.262, -3.399), (-2.567, 2.099, -3.326), (-2.351, 1.86, -3.755), (-2.556, 1.905, -3.575), (-0.1542, 0.6008, -2.726), (3.607, 0.6088, 6.485e-05), (-0.1542, -3.079, -4.365), (-0.7257, -3.24, -4.851), (-0.7257, -3.865, -5.129), (-1.675, -3.865, -5.816), (-3.42, -3.865, -4.389), (-3.912, -0.2787, 0.6402), (-3.779, 0.6008, 0.9173), (-3.42, -3.24, -4.224), (-3.527, -3.205, -4.127), (-3.912, -3.079, -2.263), (-3.557, -3.195, -4.077), (-3.552, -3.197, -4.105), (4.408, 1.255, 0.904), (4.155, 1.14, 0.6402), (4.095, 1.14, 0.59), (3.783, 1.14, 0.3646), (3.783, 3.497, 1.414), (3.779, 3.509, 1.416), (1.625, 3.562, 2.319), (-3.822, 1.323, 2.319), (-3.878, 1.261, 2.076), (4.408, 3.319, 1.823), (3.657, 3.821, 1.467), (3.607, 3.843, 1.733), (3.617, 3.838, 1.682), (3.664, 3.8, 1.463), (4.095, 3.415, 1.603), (-1.958, 2.935, 2.319), (-0.1542, 0.6008, -2.726), (3.607, 0.6088, 6.485e-05), (-0.1542, -3.079, -4.365), (-0.7257, -3.24, -4.851), (-0.7257, -3.865, -5.129), (-1.675, -3.865, -5.816), (-3.42, -3.865, -4.389), (-3.912, -0.2787, 0.6402), (-3.779, 0.6008, 0.9173), (-3.42, -3.24, -4.224), (-3.527, -3.205, -4.127), (-3.912, -3.079, -2.263), (-3.557, -3.195, -4.077), (-3.552, -3.197, -4.105), (4.408, 1.255, 0.904), (4.408, 3.319, 1.823), (4.155, 1.14, 0.6402), (4.095, 1.14, 0.59), (3.783, 1.14, 0.3646), (3.783, 3.497, 1.414), (3.779, 3.509, 1.416), (3.664, 3.8, 1.463), (-3.878, 1.261, 2.076), (-3.822, 1.323, 2.319), (3.607, 3.843, 1.733), (3.617, 3.838, 1.682), (3.657, 3.821, 1.467), (4.095, 3.415, 1.603), (1.625, 3.562, 2.319), (-1.958, 2.935, 2.319)], [], [(9, 11, 14, 10), (2, 5, 78, 79, 80, 85, 84, 83), (63, 62, 19, 21), (65, 64, 63, 21, 23, 22, 20), (0, 3, 1, 9), (11, 1, 3, 2, 49, 88, 82, 12, 15, 14), (6, 8, 7, 5), (4, 75, 73, 8, 6), (3, 6, 5, 2), (0, 4, 6, 3), (5, 7, 74, 86, 78), (12, 67, 66, 13, 15), (1, 11, 9), (12, 82, 51, 67), (17, 16, 22, 23), (19, 17, 23, 21), (70, 36, 37, 81, 26, 71), (25, 24, 55, 53), (16, 18, 20, 22), (14, 15, 16, 17), (10, 14, 17, 19), (62, 61, 10, 19), (15, 13, 18, 16), (59, 9, 10, 61), (48, 47, 57, 76, 46, 30, 29, 31, 32, 33, 34, 27, 25, 53, 56), (26, 24, 27, 28), (18, 38, 65, 20), (26, 28, 72, 71), (28, 27, 69, 72), (24, 25, 27), (24, 58, 87, 54, 55), (83, 49, 2), (24, 26, 81, 50, 58), (34, 35, 68, 69, 27), (73, 74, 7, 8), (60, 77, 4, 0), (44, 76, 57, 52, 43), (59, 60, 0, 9), (77, 45, 75, 4), (66, 40, 13), (40, 41, 42, 39, 38, 18, 13)])
me_cornerwallleft_001_cell_011.polygons.foreach_set('material_index', [0, 0, 1, 1, 0, 0, 1, 1, 0, 0, 1, 0, 0, 0, 1, 1, 1, 1, 1, 0, 0, 0, 0, 0, 1, 1, 1, 1, 1, 1, 1, 0, 1, 1, 1, 0, 1, 0, 1, 0, 0])
_k = set([(29, 30), (29, 31), (30, 46), (31, 32), (32, 33), (33, 34), (34, 35), (35, 68), (36, 37), (36, 70), (37, 81), (38, 39), (38, 65), (39, 42), (40, 41), (40, 66), (41, 42), (43, 44), (43, 52), (44, 76), (45, 75), (45, 77), (46, 76), (47, 48), (47, 57), (48, 56), (49, 83), (49, 88), (50, 58), (50, 81), (51, 67), (51, 82), (52, 57), (53, 55), (53, 56), (54, 55), (54, 87), (58, 87), (59, 60), (59, 61), (60, 77), (61, 62), (62, 63), (63, 64), (64, 65), (66, 67), (68, 69), (69, 72), (70, 71), (71, 72), (73, 74), (73, 75), (74, 86), (78, 79), (78, 86), (79, 80), (80, 85), (82, 88), (83, 84), (84, 85)])
me_cornerwallleft_001_cell_011.attributes.new('sharp_edge', 'BOOLEAN', 'EDGE').data.foreach_set('value', [ (min(e.vertices), max(e.vertices)) in _k for e in me_cornerwallleft_001_cell_011.edges])
me_cornerwallleft_001_cell_011.materials.append(mat_material_006)
me_cornerwallleft_001_cell_011.materials.append(mat_material_005)
me_cornerwallleft_001_cell_011.use_remesh_preserve_volume = False
me_cornerwallleft_001_cell_011.use_remesh_preserve_attributes = False
me_cornerwallleft_001_cell_011.use_mirror_vertex_groups = False
me_cornerwallleft_001_cell_011.update()

# ---- objects
ob_cornerwallleft_001_cell_010 = bpy.data.objects.new('cornerWallLeft.001_cell.010', me_cornerwallleft_001_cell_009)
ob_cornerwallleft_001_cell_009 = bpy.data.objects.new('cornerWallLeft.001_cell.009', me_cornerwallleft_001_cell_008)
ob_cornerwallleft_001_cell_008 = bpy.data.objects.new('cornerWallLeft.001_cell.008', me_cornerwallleft_001_cell_007)
ob_cornerwallleft_001_cell_007 = bpy.data.objects.new('cornerWallLeft.001_cell.007', me_cornerwallleft_001_cell_006)
ob_cornerwallleft_001_cell_006 = bpy.data.objects.new('cornerWallLeft.001_cell.006', me_cornerwallleft_001_cell_005)
ob_cornerwallleft_001_cell_005 = bpy.data.objects.new('cornerWallLeft.001_cell.005', me_cornerwallleft_001_cell_004)
ob_cornerwallleft_001_cell_004 = bpy.data.objects.new('cornerWallLeft.001_cell.004', me_cornerwallleft_001_cell_003)
ob_cornerwallleft_001_cell_003 = bpy.data.objects.new('cornerWallLeft.001_cell.003', me_cornerwallleft_001_cell_002)
ob_cornerwallleft_001_cell_002 = bpy.data.objects.new('cornerWallLeft.001_cell.002', me_cornerwallleft_001_cell_001)
ob_cornerwallleft_001_cell_001 = bpy.data.objects.new('cornerWallLeft.001_cell.001', me_cornerwallleft_001_cell_000)
ob_cornerwallleft_001_cell = bpy.data.objects.new('cornerWallLeft.001_cell', me_cornerwallleft_001_cell_011)

# ---- transforms, parenting, visibility, modifiers, constraints
ob_cornerwallleft_001_cell_010.location = (-4.254, 1.541, 0.9141)
ob_cornerwallleft_001_cell_010.lineart.crease_threshold = 0.0
ob_cornerwallleft_001_cell_009.location = (6.52, -0.02118, 0.6224)
ob_cornerwallleft_001_cell_009.lineart.crease_threshold = 0.0
ob_cornerwallleft_001_cell_008.location = (2.286, 2.115, 2.16)
ob_cornerwallleft_001_cell_008.lineart.crease_threshold = 0.0
ob_cornerwallleft_001_cell_007.location = (-3.249, -0.8959, 1.059)
ob_cornerwallleft_001_cell_007.lineart.crease_threshold = 0.0
ob_cornerwallleft_001_cell_006.location = (3.653, -1.014, -4.444)
ob_cornerwallleft_001_cell_006.lineart.crease_threshold = 0.0
ob_cornerwallleft_001_cell_005.location = (-1.156, 1.673, 2.569)
ob_cornerwallleft_001_cell_005.lineart.crease_threshold = 0.0
ob_cornerwallleft_001_cell_004.location = (1.314, 4.464, -2.081)
ob_cornerwallleft_001_cell_004.lineart.crease_threshold = 0.0
ob_cornerwallleft_001_cell_003.location = (-2.689, -1.68, -3.543)
ob_cornerwallleft_001_cell_003.lineart.crease_threshold = 0.0
ob_cornerwallleft_001_cell_002.location = (3.502, -1.088, -1.513)
ob_cornerwallleft_001_cell_002.lineart.crease_threshold = 0.0
ob_cornerwallleft_001_cell_001.location = (-0.6167, 3.316, -1.776)
ob_cornerwallleft_001_cell_001.lineart.crease_threshold = 0.0
ob_cornerwallleft_001_cell.location = (2.239, -2.489, 1.625)
ob_cornerwallleft_001_cell.lineart.crease_threshold = 0.0

# ---- collection membership
col_collection_2.objects.link(ob_cornerwallleft_001_cell_010)
col_collection_2.objects.link(ob_cornerwallleft_001_cell_009)
col_collection_2.objects.link(ob_cornerwallleft_001_cell_008)
col_collection_2.objects.link(ob_cornerwallleft_001_cell_007)
col_collection_2.objects.link(ob_cornerwallleft_001_cell_006)
col_collection_2.objects.link(ob_cornerwallleft_001_cell_005)
col_collection_2.objects.link(ob_cornerwallleft_001_cell_004)
col_collection_2.objects.link(ob_cornerwallleft_001_cell_003)
col_collection_2.objects.link(ob_cornerwallleft_001_cell_002)
col_collection_2.objects.link(ob_cornerwallleft_001_cell_001)
col_collection_2.objects.link(ob_cornerwallleft_001_cell)

# ---- scene / render settings (as saved in the file)
scene.frame_start = 1; scene.frame_end = 250; scene.frame_set(1)
scene.render.engine = 'BLENDER_EEVEE_NEXT'
scene.render.resolution_percentage = 50
scene.render.dither_intensity = 0.0
scene.cycles.use_denoising = False
scene.cycles.samples = 128
scene.cycles.sampling_pattern = 'TABULATED_SOBOL'
scene.cycles.use_adaptive_sampling = False
scene.cycles.use_light_tree = False
scene.cycles.blur_glossy = 0.0
scene.cycles.sample_clamp_indirect = 0.0
scene.view_settings.view_transform = 'Standard'
bpy.context.view_layer.update()

# ---- added for rendering (the .blend has no active camera and no usable light): camera, sun
cam_auto = bpy.data.cameras.new('AutoCamera')
cam_auto.lens = 50.0
cam_auto.sensor_width = 36.0
cam_auto.clip_end = 1000.0
ob_auto_camera = bpy.data.objects.new('AutoCamera', cam_auto)
scene.collection.objects.link(ob_auto_camera)
ob_auto_camera.location = (18.9685, -22.4101, 14.2854)
ob_auto_camera.rotation_euler = (1.09748, -7.21219e-08, 0.694738)
scene.camera = ob_auto_camera
light_auto_sun = bpy.data.lights.new('AutoSun', 'SUN')
light_auto_sun.energy = 3.0
light_auto_sun.angle = 0.0523599
ob_auto_sun = bpy.data.objects.new('AutoSun', light_auto_sun)
scene.collection.objects.link(ob_auto_sun)
ob_auto_sun.rotation_euler = (0.872665, 0.174533, 0.523599)
bpy.context.view_layer.update()
